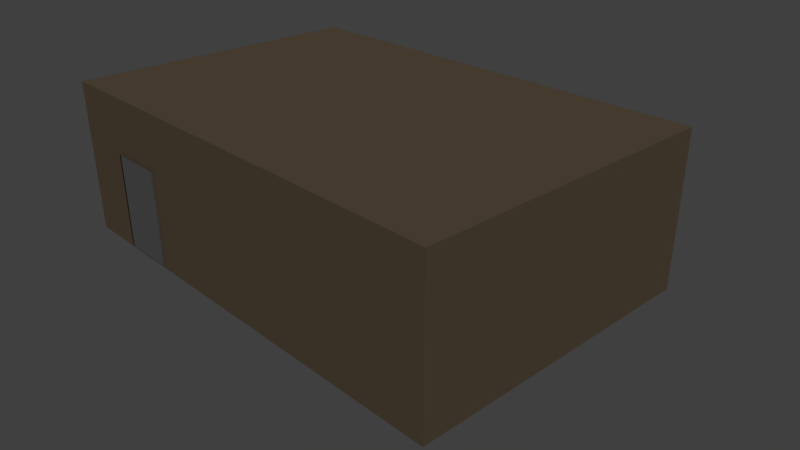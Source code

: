 # Source: Room.blend  (saved by Blender 2.78.0; exported with 4.5.12 LTS)
import bpy
from mathutils import Matrix  # noqa: F401  (used for matrix-valued properties, if any)

bpy.ops.wm.read_factory_settings(use_empty=True)
scene = bpy.context.scene
scene.name = 'Scene'

# ---- collections
col_collection_1 = bpy.data.collections.new('Collection 1'); scene.collection.children.link(col_collection_1)
col_collection_2 = bpy.data.collections.new('Collection 2'); scene.collection.children.link(col_collection_2)

# ---- materials (node trees are filled in below, after node groups)
mat_wallpaper = bpy.data.materials.new('WallPaper')
mat_wallpaper.alpha_threshold = 0.0
mat_wallpaper.use_transparent_shadow = False
mat_wallpaper.diffuse_color = (0.7991, 0.5776, 0.3813, 1.0)
mat_wallpaper.roughness = 0.5
mat_wallpaper.specular_intensity = 0.0
mat_ceiling = bpy.data.materials.new('Ceiling')
mat_ceiling.alpha_threshold = 0.0
mat_ceiling.use_transparent_shadow = False
mat_ceiling.diffuse_color = (0.8, 0.6824, 0.4374, 1.0)
mat_ceiling.roughness = 0.5
mat_ceiling.specular_intensity = 0.0
mat_rug = bpy.data.materials.new('Rug')
mat_rug.alpha_threshold = 0.0
mat_rug.use_transparent_shadow = False
mat_rug.diffuse_color = (0.3757, 0.0918, 0.08277, 1.0)
mat_rug.roughness = 0.5
mat_rug.specular_intensity = 0.0
mat_window = bpy.data.materials.new('Window')
mat_window.alpha_threshold = 0.0
mat_window.use_transparent_shadow = False
mat_window.roughness = 0.5
mat_door = bpy.data.materials.new('Door')
mat_door.alpha_threshold = 0.0
mat_door.use_transparent_shadow = False
mat_door.diffuse_color = (1.0, 1.0, 1.0, 1.0)
mat_door.roughness = 0.5
mat_door.specular_intensity = 0.0
mat_otherdoor = bpy.data.materials.new('OtherDoor')
mat_otherdoor.alpha_threshold = 0.0
mat_otherdoor.use_transparent_shadow = False
mat_otherdoor.roughness = 0.5
mat_closet = bpy.data.materials.new('Closet')
mat_closet.alpha_threshold = 0.0
mat_closet.use_transparent_shadow = False
mat_closet.diffuse_color = (0.7991, 0.5776, 0.3813, 1.0)
mat_closet.roughness = 0.5

# ---- material node trees

# ---- world
world_world = bpy.data.worlds.new('World'); scene.world = world_world
world_world.color = (0.05088, 0.05088, 0.05088)
world_world.use_sun_shadow = False
world_world.sun_shadow_jitter_overblur = 0.0
world_world.cycles.sampling_method = 'MANUAL'

# ---- cameras
cam_camera = bpy.data.cameras.new('Camera')
cam_camera.clip_end = 100.0
cam_camera.lens = 35.0
cam_camera.sensor_width = 32.0
cam_camera.sensor_height = 18.0
cam_camera.ortho_scale = 7.314
cam_camera.dof.focus_distance = 0.0
cam_camera.dof.aperture_fstop = 128.0

# ---- lights
light_point = bpy.data.lights.new('Point', 'POINT')
light_point.transmission_factor = 0.0
light_point.energy = 100.0
light_point.shadow_buffer_clip_start = 0.5
light_point.shadow_soft_size = 0.1
light_point.shadow_maximum_resolution = 0.006
light_point.use_absolute_resolution = True
light_lamp = bpy.data.lights.new('Lamp', 'SUN')
light_lamp.transmission_factor = 0.0
light_lamp.cutoff_distance = 30.0
light_lamp.angle = 0.1993
light_lamp.energy = 1.0
light_lamp.shadow_buffer_clip_start = 1.001
light_lamp.shadow_soft_size = 0.1
light_lamp.shadow_cascade_max_distance = 1000.0

# ---- meshes
me_plane = bpy.data.meshes.new('Plane')
me_plane.from_pydata([(-0.7486, -0.9964, 0.003452), (-0.7486, -0.9964, 0.6379), (-0.7486, -1.049, 0.003452), (-0.7486, -1.049, 0.6379), (-0.5013, -0.9964, 0.003452), (-0.5013, -0.9964, 0.6379), (-0.5013, -1.049, 0.003452), (-0.5013, -1.049, 0.6379), (-1.0, -1.0, 0.0), (1.0, -1.0, 0.0), (-1.0, 1.0, 0.0), (1.0, 1.0, 0.0), (-1.0, -1.0, 1.0), (1.0, -1.0, 1.0), (-1.0, 1.0, 1.0), (1.0, 1.0, 1.0), (-1.0, -0.5, 1.0), (0.0, 1.0, 1.0), (-1.0, 1.0, 0.375), (-1.0, 0.75, 0.25), (-0.5, 1.0, 1.0), (-1.0, 1.0, 0.625), (-1.0, -0.75, 0.0), (0.5, 1.0, 0.0), (0.5, 1.0, 1.0), (-1.0, 0.0, 0.125), (-1.0, -0.5, 0.75), (0.0, 1.0, 0.75), (0.5, 1.0, 0.5), (0.5, 1.0, 0.25), (0.5, 1.0, 0.75), (-0.75, 1.0, 0.0), (-0.75, 1.0, 1.0), (-1.0, 0.25, 0.75), (-1.0, 0.5, 0.75), (-1.0, -0.5, 0.0), (0.25, 1.0, 1.0), (-0.25, 1.0, 0.5), (-0.25, 1.0, 0.0), (-0.25, 1.0, 1.0), (-1.0, 1.0, 0.125), (-1.0, -0.5, 0.25), (-1.0, 0.0, 0.5), (0.75, 1.0, 1.0), (-1.0, -0.5, 0.875), (-1.0, 0.5, 0.0), (0.0, 1.0, 0.125), (-0.25, 1.0, 0.25), (-1.0, -0.75, 0.75), (0.5, 1.0, 0.375), (0.5, 1.0, 0.125), (-1.0, -0.5, 0.5), (0.5, 1.0, 0.625), (0.25, 1.0, 0.75), (-0.25, 1.0, 0.75), (-1.0, -0.75, 0.5), (-1.0, -0.75, 0.25), (-0.25, 1.0, 0.625), (0.25, 1.0, 0.125), (-0.25, 1.0, 0.125), (-0.25, 1.0, 0.375), (-1.0, -1.0, 0.125), (-1.0, -1.0, 0.625), (0.0, 1.35, 0.375), (0.0, 1.35, 0.5), (-0.25, 1.2, 0.5), (0.0, 1.35, 0.625), (0.0, 1.35, 0.75), (0.0, 1.35, 0.125), (0.0, 1.35, 0.25), (0.25, 1.35, 0.5), (0.5, 1.2, 0.5), (-0.25, 1.2, 0.25), (0.5, 1.2, 0.375), (0.5, 1.2, 0.125), (0.5, 1.2, 0.25), (0.25, 1.35, 0.25), (0.5, 1.2, 0.625), (0.5, 1.2, 0.75), (0.25, 1.35, 0.75), (-0.25, 1.2, 0.75), (-0.25, 1.2, 0.625), (0.25, 1.35, 0.625), (0.25, 1.35, 0.125), (-0.25, 1.2, 0.125), (-0.25, 1.2, 0.375), (0.25, 1.35, 0.375), (-1.0, -0.25, 0.25), (-1.0, -0.5, 0.375), (-1.0, 0.5, 1.0), (-1.0, 0.5, 0.875), (-1.0, 0.75, 0.5), (-1.0, 0.0, 0.875), (-1.0, -1.0, 0.25), (-1.0, -1.0, 0.875), (-0.5, -1.0, 0.0), (-0.5, -1.0, 1.0), (-1.0, -1.0, 0.75), (-1.0, -1.0, 0.375), (-1.0, -1.0, 0.5), (-1.0, 0.0, 0.625), (-1.0, -0.5, 0.125), (-1.0, 1.0, 0.25), (-1.0, 0.75, 1.0), (-1.0, 0.75, 0.0), (-1.0, -0.75, 1.0), (-1.0, 0.0, 0.25), (-1.0, 0.0, 0.375), (-1.0, 0.75, 0.75), (-1.0, -0.25, 0.5), (-1.0, 1.0, 0.75), (-1.0, 1.0, 0.875), (-0.75, -1.0, 0.0), (-0.75, -1.0, 1.0), (-1.0, 0.0, 0.75), (-1.0, -0.25, 0.0), (-1.0, 1.0, 0.5), (-0.5, -1.0, 0.625), (-1.0, 0.0, 1.0), (-0.75, -1.0, 0.625), (-1.0, 0.0, 0.0), (-1.0, -0.25, 0.75), (-1.0, -0.25, 1.0), (-1.0, -0.5, 0.625), (-1.0, 0.25, 1.0), (-1.0, 0.25, 0.0), (-1.0, -0.75, 0.625), (-1.0, -0.25, 0.625), (-1.0, -0.25, 0.875), (-1.0, 0.75, 0.625), (-1.0, 0.75, 0.875), (-1.0, 0.75, 0.125), (-1.0, 0.75, 0.375), (-1.0, -0.75, 0.125), (-1.0, -0.25, 0.125), (-1.0, -0.25, 0.375), (-1.0, -0.75, 0.375), (-1.0, 0.25, 0.875), (-1.0, -0.75, 0.875), (-1.167, 0.75, 0.0), (-1.167, 0.5, 0.0), (-1.167, 0.0, 0.625), (-1.167, 0.0, 0.75), (-1.167, 0.0, 0.375), (-1.167, 0.0, 0.5), (-1.167, 0.5, 0.5), (-1.167, 0.75, 0.5), (-1.167, 0.0, 0.25), (-1.167, 0.5, 0.75), (-1.167, 0.75, 0.75), (-1.167, 0.25, 0.25), (-1.167, 0.5, 0.25), (-1.167, 0.25, 0.75), (-1.167, 0.0, 0.125), (-1.167, 0.75, 0.25), (-1.167, 0.5, 0.125), (-1.167, 0.5, 0.375), (-1.167, 0.5, 0.625), (-1.167, 0.25, 0.5), (-1.167, 0.25, 0.0), (-1.167, 0.0, 0.0), (-1.167, 0.25, 0.625), (-1.167, 0.75, 0.625), (-1.167, 0.25, 0.125), (-1.167, 0.75, 0.125), (-1.167, 0.75, 0.375), (-1.167, 0.25, 0.375), (-1.033, -1.037, -0.01385), (1.027, -1.037, -0.01385), (-1.033, 1.023, -0.01385), (1.027, 1.023, -0.01385), (-1.033, -1.037, 1.016), (1.027, -1.037, 1.016), (-1.033, 1.023, 1.016), (1.027, 1.023, 1.016), (-1.033, -0.5217, 1.016), (-0.002846, 1.023, 1.016), (-1.033, 1.023, 0.3724), (-1.033, 0.7658, 0.2436), (-0.5178, 1.023, 1.016), (-1.033, 1.023, 0.6299), (-1.033, -0.7792, -0.01385), (0.5122, 1.023, -0.01385), (0.5122, 1.023, 1.016), (-1.033, -0.006742, 0.1149), (-1.033, -0.5217, 0.7586), (-0.002846, 1.023, 0.7586), (0.5122, 1.023, 0.5011), (0.5122, 1.023, 0.2436), (0.5122, 1.023, 0.7586), (-0.7753, 1.023, -0.01385), (-0.7753, 1.023, 1.016), (-1.033, 0.2508, 0.7586), (-1.033, 0.5083, 0.7586), (-1.033, -0.5217, -0.01385), (0.2547, 1.023, 1.016), (-0.2603, 1.023, 0.5011), (-0.2603, 1.023, -0.01385), (-0.2603, 1.023, 1.016), (-1.033, 1.023, 0.1149), (-1.033, -0.5217, 0.2436), (-1.033, -0.006742, 0.5011), (0.7697, 1.023, 1.016), (-1.033, -0.5217, 0.8874), (-1.033, 0.5083, -0.01385), (-0.002846, 1.023, 0.1149), (-0.2603, 1.023, 0.2436), (-1.033, -0.7792, 0.7586), (0.5122, 1.023, 0.3724), (0.5122, 1.023, 0.1149), (-1.033, -0.5217, 0.5011), (0.5122, 1.023, 0.6299), (0.2547, 1.023, 0.7586), (-0.2603, 1.023, 0.7586), (-1.033, -0.7792, 0.5011), (-1.033, -0.7792, 0.2436), (-0.2603, 1.023, 0.6299), (0.2547, 1.023, 0.1149), (-0.2603, 1.023, 0.1149), (-0.2603, 1.023, 0.3724), (-1.033, -1.037, 0.1149), (-1.033, -1.037, 0.6299), (-1.033, -0.2642, 0.2436), (-1.033, -0.5217, 0.3724), (-1.033, 0.5083, 1.016), (-1.033, 0.5083, 0.8874), (-1.033, 0.7658, 0.5011), (-1.033, -0.006742, 0.8874), (-1.033, -1.037, 0.2436), (-1.033, -1.037, 0.8874), (-0.5178, -1.037, -0.01385), (-0.5178, -1.037, 1.016), (-1.033, -1.037, 0.7586), (-1.033, -1.037, 0.3724), (-0.5178, -1.037, 0.5011), (-0.5178, -1.037, 0.2436), (-1.033, -1.037, 0.5011), (-1.033, -0.006742, 0.6299), (-1.033, -0.5217, 0.1149), (-1.033, 1.023, 0.2436), (-1.033, 0.7658, 1.016), (-1.033, 0.7658, -0.01385), (-1.033, -0.7792, 1.016), (-1.033, -0.006742, 0.2436), (-1.033, -0.006742, 0.3724), (-0.7753, -1.037, 0.5011), (-1.033, 0.7658, 0.7586), (-1.033, -0.2642, 0.5011), (-1.033, 1.023, 0.7586), (-1.033, 1.023, 0.8874), (-0.7753, -1.037, -0.01385), (-0.7753, -1.037, 1.016), (-1.033, -0.006742, 0.7586), (-1.033, -0.2642, -0.01385), (-0.5178, -1.037, 0.3724), (-0.5178, -1.037, 0.1149), (-0.7753, -1.037, 0.2436), (-1.033, 1.023, 0.5011), (-0.5178, -1.037, 0.6299), (-1.033, -0.006742, 1.016), (-0.7753, -1.037, 0.6299), (-1.033, -0.006742, -0.01385), (-0.7753, -1.037, 0.1149), (-0.7753, -1.037, 0.3724), (-0.7753, -0.9852, -0.01385), (-0.5178, -0.9852, -0.01385), (-1.033, -0.2642, 0.7586), (-1.033, -0.2642, 1.016), (-1.033, -0.5217, 0.6299), (-1.033, 0.2508, 1.016), (-1.033, 0.2508, -0.01385), (-1.033, -0.7792, 0.6299), (-1.033, -0.2642, 0.6299), (-1.033, -0.2642, 0.8874), (-1.033, 0.7658, 0.6299), (-1.033, 0.7658, 0.8874), (-1.033, 0.7658, 0.1149), (-1.033, 0.7658, 0.3724), (-1.033, -0.7792, 0.1149), (-1.033, -0.2642, 0.1149), (-1.033, -0.2642, 0.3724), (-1.033, -0.7792, 0.3724), (-1.033, 0.2508, 0.8874), (-1.033, -0.7792, 0.8874), (-1.205, 0.7658, -0.01385), (-1.205, 0.5083, -0.01385), (-1.205, -0.006742, 0.6299), (-1.205, -0.006742, 0.7586), (-1.205, -0.006742, 0.3724), (-1.205, -0.006742, 0.5011), (-1.205, 0.5083, 0.5011), (-1.205, 0.7658, 0.5011), (-1.205, -0.006742, 0.2436), (-1.205, 0.5083, 0.7586), (-1.205, 0.7658, 0.7586), (-1.205, 0.2508, 0.2436), (-1.205, 0.5083, 0.2436), (-1.205, 0.2508, 0.7586), (-1.205, -0.006742, 0.1149), (-1.205, 0.7658, 0.2436), (-1.205, 0.5083, 0.1149), (-1.205, 0.5083, 0.3724), (-1.205, 0.5083, 0.6299), (-1.205, 0.2508, 0.5011), (-1.205, 0.2508, -0.01385), (-1.205, -0.006742, -0.01385), (-1.205, 0.2508, 0.6299), (-1.205, 0.7658, 0.6299), (-1.205, 0.2508, 0.1149), (-1.205, 0.7658, 0.1149), (-1.205, 0.7658, 0.3724), (-1.205, 0.2508, 0.3724), (-1.009, 0.9797, 0.0), (-1.009, 0.7297, 0.0), (-1.009, 0.2297, 0.625), (-1.009, 0.2297, 0.75), (-1.009, 0.2297, 0.375), (-1.009, 0.2297, 0.5), (-1.009, 0.7297, 0.5), (-1.009, 0.9797, 0.5), (-1.009, 0.2297, 0.25), (-1.009, 0.7297, 0.75), (-1.009, 0.9797, 0.75), (-1.009, 0.4797, 0.25), (-1.009, 0.7297, 0.25), (-1.009, 0.4797, 0.75), (-1.009, 0.2297, 0.125), (-1.009, 0.9797, 0.25), (-1.009, 0.7297, 0.125), (-1.009, 0.7297, 0.375), (-1.009, 0.7297, 0.625), (-1.009, 0.4797, 0.5), (-1.009, 0.4797, 0.0), (-1.009, 0.2297, 0.0), (-1.009, 0.4797, 0.625), (-1.009, 0.9797, 0.625), (-1.009, 0.4797, 0.125), (-1.009, 0.9797, 0.125), (-1.009, 0.9797, 0.375), (-1.009, 0.4797, 0.375), (-1.004, 0.9797, 0.0), (-1.004, 0.7297, 0.0), (-1.004, 0.2297, 0.625), (-1.004, 0.2297, 0.75), (-1.004, 0.2297, 0.375), (-1.004, 0.2297, 0.5), (-1.004, 0.7297, 0.5), (-1.004, 0.9797, 0.5), (-1.004, 0.2297, 0.25), (-1.004, 0.7297, 0.75), (-1.004, 0.9797, 0.75), (-1.004, 0.4797, 0.25), (-1.004, 0.7297, 0.25), (-1.004, 0.4797, 0.75), (-1.004, 0.2297, 0.125), (-1.004, 0.9797, 0.25), (-1.004, 0.7297, 0.125), (-1.004, 0.7297, 0.375), (-1.004, 0.7297, 0.625), (-1.004, 0.4797, 0.5), (-1.004, 0.4797, 0.0), (-1.004, 0.2297, 0.0), (-1.004, 0.4797, 0.625), (-1.004, 0.9797, 0.625), (-1.004, 0.4797, 0.125), (-1.004, 0.9797, 0.125), (-1.004, 0.9797, 0.375), (-1.004, 0.4797, 0.375)], [], [(4, 5, 1, 0), (2, 6, 4, 0), (7, 3, 1, 5), (3, 7, 6, 2), (1, 3, 2, 0), (7, 5, 4, 6), (8, 112, 95, 9, 11, 23, 38, 31, 10, 104, 45, 125, 120, 115, 35, 22), (12, 105, 16, 122, 118, 124, 89, 103, 14, 32, 20, 39, 17, 36, 24, 43, 15, 13, 96, 113), (9, 13, 15, 11), (138, 105, 12, 94), (52, 77, 71, 28), (28, 71, 73, 49), (13, 9, 95, 117, 96), (60, 85, 65, 37), (17, 39, 54, 27, 53, 30, 24, 36), (53, 79, 78, 30), (37, 65, 81, 57), (46, 68, 84, 59), (58, 83, 68, 46), (30, 78, 77, 52), (57, 81, 80, 54), (50, 74, 83, 58), (49, 29, 50, 23, 11, 15, 43, 24, 30, 52, 28), (59, 84, 72, 47), (49, 73, 75, 29), (27, 67, 79, 53), (54, 80, 67, 27), (29, 75, 74, 50), (23, 50, 58, 46, 59, 38), (86, 70, 64, 63), (83, 76, 69, 68), (82, 79, 67, 66), (66, 67, 80, 81), (64, 66, 81, 65), (77, 78, 79, 82), (71, 77, 82, 70), (70, 82, 66, 64), (74, 75, 76, 83), (68, 69, 72, 84), (63, 64, 65, 85), (69, 63, 85, 72), (73, 71, 70, 86), (75, 73, 86, 76), (76, 86, 63, 69), (47, 72, 85, 60), (113, 96, 117, 119), (14, 111, 110, 21, 116, 18, 102, 40, 10, 31, 32), (119, 112, 8, 61, 93, 98, 99, 62, 97, 94, 12, 113), (37, 57, 54, 39, 20, 32, 31, 38, 59, 47, 60), (137, 124, 118, 92), (131, 164, 139, 104), (136, 55, 99, 98), (135, 109, 51, 88), (134, 87, 41, 101), (133, 56, 93, 61), (45, 140, 159, 125), (107, 143, 144, 42), (19, 154, 164, 131), (130, 103, 89, 90), (42, 144, 141, 100), (120, 160, 153, 25), (128, 122, 16, 44), (127, 121, 26, 123), (126, 48, 97, 62), (123, 26, 48, 126), (51, 123, 126, 55), (55, 126, 62, 99), (100, 114, 121, 127), (42, 100, 127, 109), (109, 127, 123, 51), (92, 118, 122, 128), (114, 92, 128, 121), (121, 128, 44, 26), (25, 153, 147, 106), (106, 147, 143, 107), (114, 142, 152, 33), (21, 110, 108, 129), (116, 21, 129, 91), (33, 152, 148, 34), (111, 14, 103, 130), (110, 111, 130, 108), (108, 130, 90, 34), (132, 165, 154, 19), (100, 141, 142, 114), (125, 159, 160, 120), (40, 102, 19, 131), (10, 40, 131, 104), (91, 146, 165, 132), (18, 116, 91, 132), (102, 18, 132, 19), (104, 139, 140, 45), (101, 41, 56, 133), (35, 101, 133, 22), (22, 133, 61, 8), (25, 106, 87, 134), (120, 25, 134, 115), (115, 134, 101, 35), (107, 42, 109, 135), (106, 107, 135, 87), (87, 135, 88, 41), (88, 51, 55, 136), (41, 88, 136, 56), (56, 136, 98, 93), (129, 162, 146, 91), (34, 148, 149, 108), (108, 149, 162, 129), (90, 89, 124, 137), (34, 90, 137, 33), (33, 137, 92, 114), (44, 16, 105, 138), (26, 44, 138, 48), (48, 138, 94, 97), (166, 158, 144, 143), (165, 146, 145, 156), (164, 154, 151, 155), (163, 150, 147, 153), (162, 149, 148, 157), (161, 152, 142, 141), (157, 148, 152, 161), (145, 157, 161, 158), (158, 161, 141, 144), (146, 162, 157, 145), (155, 151, 150, 163), (140, 155, 163, 159), (159, 163, 153, 160), (139, 164, 155, 140), (154, 165, 156, 151), (156, 145, 158, 166), (151, 156, 166, 150), (150, 166, 143, 147), (167, 181, 194, 253, 261, 270, 204, 241, 169, 190, 197, 182, 170, 168, 230, 250), (171, 251, 231, 172, 174, 202, 183, 195, 176, 198, 179, 191, 173, 240, 224, 269, 259, 267, 175, 242), (168, 170, 174, 172), (283, 229, 171, 242), (172, 231, 258, 234, 254, 235, 255, 230, 168), (176, 195, 183, 189, 212, 186, 213, 198), (208, 187, 211, 189, 183, 202, 174, 170, 182, 209, 188), (182, 197, 218, 205, 217, 209), (250, 230, 265, 264), (231, 251, 260, 258), (173, 191, 190, 169, 199, 239, 177, 257, 180, 248, 249), (260, 251, 171, 229, 232, 221, 236, 233, 228, 220, 167, 250, 262, 256, 263, 245), (196, 219, 206, 218, 197, 190, 191, 179, 198, 213, 216), (282, 227, 259, 269), (276, 241, 284, 309), (281, 233, 236, 214), (280, 223, 210, 247), (279, 238, 200, 222), (278, 220, 228, 215), (204, 270, 304, 285), (244, 201, 289, 288), (178, 276, 309, 299), (275, 225, 224, 240), (201, 237, 286, 289), (261, 184, 298, 305), (273, 203, 175, 267), (272, 268, 185, 266), (271, 221, 232, 207), (268, 271, 207, 185), (210, 214, 271, 268), (214, 236, 221, 271), (237, 272, 266, 252), (201, 247, 272, 237), (247, 210, 268, 272), (227, 273, 267, 259), (252, 266, 273, 227), (266, 185, 203, 273), (184, 243, 292, 298), (243, 244, 288, 292), (252, 192, 297, 287), (180, 274, 246, 248), (257, 226, 274, 180), (192, 193, 293, 297), (249, 275, 240, 173), (248, 246, 275, 249), (246, 193, 225, 275), (277, 178, 299, 310), (237, 252, 287, 286), (270, 261, 305, 304), (199, 276, 178, 239), (169, 241, 276, 199), (226, 277, 310, 291), (177, 277, 226, 257), (239, 178, 277, 177), (241, 204, 285, 284), (238, 278, 215, 200), (194, 181, 278, 238), (181, 167, 220, 278), (184, 279, 222, 243), (261, 253, 279, 184), (253, 194, 238, 279), (244, 280, 247, 201), (243, 222, 280, 244), (222, 200, 223, 280), (223, 281, 214, 210), (200, 215, 281, 223), (215, 228, 233, 281), (274, 226, 291, 307), (193, 246, 294, 293), (246, 274, 307, 294), (225, 282, 269, 224), (193, 192, 282, 225), (192, 252, 227, 282), (203, 283, 242, 175), (185, 207, 283, 203), (207, 232, 229, 283), (311, 288, 289, 303), (310, 301, 290, 291), (309, 300, 296, 299), (308, 298, 292, 295), (307, 302, 293, 294), (306, 286, 287, 297), (302, 306, 297, 293), (290, 303, 306, 302), (303, 289, 286, 306), (291, 290, 302, 307), (300, 308, 295, 296), (285, 304, 308, 300), (304, 305, 298, 308), (284, 285, 300, 309), (299, 296, 301, 310), (301, 311, 303, 290), (296, 295, 311, 301), (295, 292, 288, 311), (339, 316, 317, 331), (338, 329, 318, 319), (337, 328, 324, 327), (336, 326, 320, 323), (335, 330, 321, 322), (334, 314, 315, 325), (330, 334, 325, 321), (318, 331, 334, 330), (331, 317, 314, 334), (319, 318, 330, 335), (328, 336, 323, 324), (313, 332, 336, 328), (332, 333, 326, 336), (312, 313, 328, 337), (327, 324, 329, 338), (329, 339, 331, 318), (324, 323, 339, 329), (323, 320, 316, 339), (367, 359, 345, 344), (366, 347, 346, 357), (365, 355, 352, 356), (364, 351, 348, 354), (363, 350, 349, 358), (362, 353, 343, 342), (358, 349, 353, 362), (346, 358, 362, 359), (359, 362, 342, 345), (347, 363, 358, 346), (356, 352, 351, 364), (341, 356, 364, 360), (360, 364, 354, 361), (340, 365, 356, 341), (355, 366, 357, 352), (357, 346, 359, 367), (352, 357, 367, 351), (351, 367, 344, 348), (316, 320, 348, 344), (337, 327, 355, 365), (335, 322, 350, 363), (322, 321, 349, 350), (312, 337, 365, 340), (319, 335, 363, 347), (313, 312, 340, 341), (333, 332, 360, 361), (321, 325, 353, 349), (332, 313, 341, 360), (338, 319, 347, 366), (315, 314, 342, 343), (320, 326, 354, 348), (327, 338, 366, 355), (317, 316, 344, 345), (325, 315, 343, 353), (326, 333, 361, 354), (314, 317, 345, 342)])
me_plane.polygons.foreach_set('material_index', [4, 5, 5, 5, 5, 5, 2, 1, 0, 0, 0, 0, 0, 0, 0, 0, 0, 0, 0, 0, 0, 0, 0, 0, 0, 0, 0, 0, 0, 3, 3, 3, 3, 3, 3, 3, 3, 3, 3, 3, 3, 3, 3, 3, 0, 0, 0, 0, 0, 0, 0, 0, 0, 0, 0, 0, 0, 0, 0, 0, 0, 0, 0, 0, 0, 0, 0, 0, 0, 0, 0, 0, 0, 0, 0, 0, 0, 0, 0, 0, 0, 0, 0, 0, 0, 0, 0, 0, 0, 0, 0, 0, 0, 0, 0, 0, 0, 0, 0, 0, 0, 0, 0, 0, 0, 0, 0, 0, 0, 0, 0, 0, 0, 0, 0, 0, 0, 0, 0, 0, 0, 0, 0, 0, 0, 0, 0, 0, 0, 0, 0, 0, 0, 0, 0, 0, 0, 0, 0, 0, 0, 0, 0, 0, 0, 0, 0, 0, 0, 0, 0, 0, 0, 0, 0, 0, 0, 0, 0, 0, 0, 0, 0, 0, 0, 0, 0, 0, 0, 0, 0, 0, 0, 0, 0, 0, 0, 0, 0, 0, 0, 0, 0, 0, 0, 0, 0, 0, 0, 0, 0, 0, 0, 0, 0, 0, 0, 0, 0, 0, 0, 0, 0, 0, 0, 0, 0, 0, 0, 0, 0, 0, 0, 0, 0, 0, 0, 0, 0, 0, 0, 0, 0, 0, 0, 0, 0, 0, 0, 0, 0, 0, 0, 0, 0, 0, 0, 0, 0, 0, 0, 0, 0, 0, 0, 0, 0, 0, 0, 0, 0, 0, 0, 0, 0, 0, 0, 0, 0, 0, 0, 0, 0, 0, 0, 0, 0, 0, 0, 0, 0, 0, 0, 0, 0, 0, 0, 0])
_uv = me_plane.uv_layers.new(name='UVMap')
_uv.uv.foreach_set('vector', [0.2594, 0.08636, 0.2594, 0.8129, 0.7406, 0.8129, 0.7406, 0.08636, 0.06257, 0.9777, 1.063, 0.9777, 1.063, -0.02228, 0.06257, -0.02228, 0.06257, 0.9777, -0.9374, 0.9777, -0.9374, -0.02228, 0.06257, -0.02228, 0.06257, 1.321, 1.063, 1.321, 1.063, 0.3207, 0.06257, 0.3207, 0.9777, 1.321, 1.978, 1.321, 1.978, 0.3207, 0.9777, 0.3207, 0.9777, 1.321, -0.02228, 1.321, -0.02228, 0.3207, 0.9777, 0.3207, 9.998e-05, 0.000104, 0.1251, 0.0001039, 0.25, 0.0001038, 0.9999, 9.998e-05, 0.9999, 0.9999, 0.7499, 0.9999, 0.375, 0.9999, 0.1251, 0.9999, 0.0001022, 0.9999, 0.0001015, 0.8749, 0.0001009, 0.7499, 0.0001006, 0.625, 0.0001003, 0.5, 0.0001002, 0.375, 0.0001001, 0.2501, 9.998e-05, 0.1251, 0.9999, 0.9999, 0.8749, 0.9999, 0.7499, 0.9999, 0.625, 0.9999, 0.5, 0.9999, 0.375, 0.9999, 0.25, 0.9999, 0.1251, 0.9999, 9.998e-05, 0.9999, 0.0001005, 0.8749, 0.0001009, 0.7499, 0.0001009, 0.625, 0.0001009, 0.5, 0.0001008, 0.375, 0.0001009, 0.2501, 0.0001009, 0.1251, 0.0001009, 0.0001, 0.9999, 9.998e-05, 0.9999, 0.7499, 0.9999, 0.8749, -0.289, 0.6194, -0.289, 0.06114, 0.7109, 0.06114, 0.7109, 0.6194, 0.3342, 0.4265, 0.3342, 0.489, 0.2092, 0.489, 0.2092, 0.4265, 0.0, 0.0, 0.0, 0.0, 0.0, 0.0, 0.0, 0.0, 0.0, 0.0, 0.0, 0.0, 0.0, 0.0, 0.0, 0.0, 1.228, 0.3239, 1.228, 1.118, -0.0858, 1.118, -0.0858, 0.6989, -0.0858, 0.3239, 0.0, 0.0, 0.0, 0.0, 0.0, 0.0, 0.0, 0.0, 0.7116, 0.4978, 0.5863, 0.4976, 0.5865, 0.3725, 0.7118, 0.3728, 0.8367, 0.3728, 0.962, 0.3729, 0.9619, 0.4979, 0.8367, 0.4979, 0.0, 0.0, 0.0, 0.0, 0.0, 0.0, 0.0, 0.0, 0.0, 0.0, 0.0, 0.0, 0.0, 0.0, 0.0, 0.0, 0.0, 0.0, 0.0, 0.0, 0.0, 0.0, 0.0, 0.0, 0.0, 0.0, 0.0, 0.0, 0.0, 0.0, 0.0, 0.0, 0.0, 0.0, 0.0, 0.0, 0.0, 0.0, 0.0, 0.0, 0.0, 0.0, 0.0, 0.0, 0.0, 0.0, 0.0, 0.0, 0.0, 0.0, 0.0, 0.0, 0.0, 0.0, 0.0, 0.0, 0.9619, 0.1859, 0.9619, 0.1235, 0.962, 0.06108, 0.962, -0.001298, 1.212, -0.001122, 1.211, 0.4979, 1.087, 0.4978, 0.9619, 0.4979, 0.962, 0.3729, 0.9608, 0.3108, 0.9619, 0.2483, 0.0, 0.0, 0.0, 0.0, 0.0, 0.0, 0.0, 0.0, 0.0, 0.0, 0.0, 0.0, 0.0, 0.0, 0.0, 0.0, 0.0, 0.0, 0.0, 0.0, 0.0, 0.0, 0.0, 0.0, 0.0, 0.0, 0.0, 0.0, 0.0, 0.0, 0.0, 0.0, 0.0, 0.0, 0.0, 0.0, 0.0, 0.0, 0.0, 0.0, 0.962, -0.001298, 0.962, 0.06108, 0.8371, 0.06094, 0.7123, 0.06077, 0.5873, 0.06054, 0.5875, -0.001885, 0.0, 0.0, 0.0, 0.0, 0.0, 0.0, 0.0, 0.0, 0.0, 0.0, 0.0, 0.0, 0.0, 0.0, 0.0, 0.0, 0.0, 0.0, 0.0, 0.0, 0.0, 0.0, 0.0, 0.0, 0.0, 0.0, 0.0, 0.0, 0.0, 0.0, 0.0, 0.0, 0.0, 0.0, 0.0, 0.0, 0.0, 0.0, 0.0, 0.0, 0.0, 0.0, 0.0, 0.0, 0.0, 0.0, 0.0, 0.0, 0.0, 0.0, 0.0, 0.0, 0.0, 0.0, 0.0, 0.0, 0.0, 0.0, 0.0, 0.0, 0.0, 0.0, 0.0, 0.0, 0.0, 0.0, 0.0, 0.0, 0.0, 0.0, 0.0, 0.0, 0.0, 0.0, 0.0, 0.0, 0.0, 0.0, 0.0, 0.0, 0.0, 0.0, 0.0, 0.0, 0.0, 0.0, 0.0, 0.0, 0.0, 0.0, 0.0, 0.0, 0.0, 0.0, 0.0, 0.0, 0.0, 0.0, 0.0, 0.0, 0.0, 0.0, 0.0, 0.0, 0.0, 0.0, 0.0, 0.0, 0.0, 0.0, 0.0, 0.0, 0.0, 0.0, 0.0, 0.0, 0.0, 0.0, 0.0, 0.0, 0.0, 0.0, 0.0, 0.0, 0.0, 0.0, 0.0, 0.0, 0.597, 0.9999, 7.725e-05, 0.9999, 7.725e-05, 7.725e-05, 0.597, 7.725e-05, 0.2119, 0.4967, 0.212, 0.4343, 0.2121, 0.3719, 0.2123, 0.3094, 0.2124, 0.247, 0.2125, 0.1846, 0.2127, 0.1222, 0.2117, 0.05975, 0.2129, -0.002677, 0.3378, -0.002413, 0.3367, 0.497, 4.783e-05, 0.625, 4.772e-05, 4.772e-05, 0.2239, 4.772e-05, 0.2239, 0.125, 0.2239, 0.25, 0.2239, 0.375, 0.2278, 0.625, 0.2239, 0.625, 0.2239, 0.75, 0.2239, 0.875, 0.2239, 1.0, 4.772e-05, 1.0, 0.5869, 0.2479, 0.5878, 0.3104, 0.5865, 0.3725, 0.5863, 0.4976, 0.4613, 0.4972, 0.3367, 0.497, 0.3378, -0.002413, 0.5875, -0.001885, 0.5873, 0.06054, 0.5872, 0.123, 0.5871, 0.1854, 0.8341, 0.4265, 0.8341, 0.489, 0.7092, 0.489, 0.7092, 0.4265, 0.0, 0.0, 0.0, 0.0, 0.0, 0.0, 0.0, 0.0, 0.3342, 0.1766, 0.3342, 0.239, 0.2092, 0.239, 0.2092, 0.1766, 0.5842, 0.1766, 0.5842, 0.239, 0.4592, 0.239, 0.4592, 0.1766, 0.5842, 0.05157, 0.5842, 0.1141, 0.4592, 0.1141, 0.4592, 0.05157, 0.3342, 0.05157, 0.3342, 0.1141, 0.2092, 0.1141, 0.2092, 0.05157, 0.0, 0.0, 0.0, 0.0, 0.0, 0.0, 0.0, 0.0, 0.0, 0.0, 0.0, 0.0, 0.0, 0.0, 0.0, 0.0, 0.0, 0.0, 0.0, 0.0, 0.0, 0.0, 0.0, 0.0, 1.084, 0.4265, 1.084, 0.489, 0.9591, 0.489, 0.9591, 0.4265, 0.0, 0.0, 0.0, 0.0, 0.0, 0.0, 0.0, 0.0, 0.0, 0.0, 0.0, 0.0, 0.0, 0.0, 0.0, 0.0, 0.5842, 0.4265, 0.5842, 0.489, 0.4592, 0.489, 0.4592, 0.4265, 0.5842, 0.3015, 0.5842, 0.364, 0.4592, 0.364, 0.4592, 0.3015, 0.3342, 0.3015, 0.3342, 0.364, 0.2092, 0.364, 0.2092, 0.3015, 0.4592, 0.3015, 0.4592, 0.364, 0.3342, 0.364, 0.3342, 0.3015, 0.4592, 0.239, 0.4592, 0.3015, 0.3342, 0.3015, 0.3342, 0.239, 0.3342, 0.239, 0.3342, 0.3015, 0.2092, 0.3015, 0.2092, 0.239, 0.7092, 0.3015, 0.7092, 0.364, 0.5842, 0.364, 0.5842, 0.3015, 0.7092, 0.239, 0.7092, 0.3015, 0.5842, 0.3015, 0.5842, 0.239, 0.5842, 0.239, 0.5842, 0.3015, 0.4592, 0.3015, 0.4592, 0.239, 0.7092, 0.4265, 0.7092, 0.489, 0.5842, 0.489, 0.5842, 0.4265, 0.7092, 0.364, 0.7092, 0.4265, 0.5842, 0.4265, 0.5842, 0.364, 0.5842, 0.364, 0.5842, 0.4265, 0.4592, 0.4265, 0.4592, 0.364, 0.0, 0.0, 0.0, 0.0, 0.0, 0.0, 0.0, 0.0, 0.0, 0.0, 0.0, 0.0, 0.0, 0.0, 0.0, 0.0, 0.0, 0.0, 0.0, 0.0, 0.0, 0.0, 0.0, 0.0, 1.209, 0.3015, 1.209, 0.364, 1.084, 0.364, 1.084, 0.3015, 1.209, 0.239, 1.209, 0.3015, 1.084, 0.3015, 1.084, 0.239, 0.0, 0.0, 0.0, 0.0, 0.0, 0.0, 0.0, 0.0, 1.209, 0.4265, 1.209, 0.489, 1.084, 0.489, 1.084, 0.4265, 1.209, 0.364, 1.209, 0.4265, 1.084, 0.4265, 1.084, 0.364, 1.084, 0.364, 1.084, 0.4265, 0.9591, 0.4265, 0.9591, 0.364, 0.0, 0.0, 0.0, 0.0, 0.0, 0.0, 0.0, 0.0, 0.0, 0.0, 0.0, 0.0, 0.0, 0.0, 0.0, 0.0, 0.0, 0.0, 0.0, 0.0, 0.0, 0.0, 0.0, 0.0, 1.209, 0.05157, 1.209, 0.1141, 1.084, 0.1141, 1.084, 0.05157, 1.209, -0.01092, 1.209, 0.05157, 1.084, 0.05157, 1.084, -0.01092, 0.0, 0.0, 0.0, 0.0, 0.0, 0.0, 0.0, 0.0, 1.209, 0.1766, 1.209, 0.239, 1.084, 0.239, 1.084, 0.1766, 1.209, 0.1141, 1.209, 0.1766, 1.084, 0.1766, 1.084, 0.1141, 0.0, 0.0, 0.0, 0.0, 0.0, 0.0, 0.0, 0.0, 0.4592, 0.05157, 0.4592, 0.1141, 0.3342, 0.1141, 0.3342, 0.05157, 0.4592, -0.01092, 0.4592, 0.05157, 0.3342, 0.05157, 0.3342, -0.01092, 0.3342, -0.01092, 0.3342, 0.05157, 0.2092, 0.05157, 0.2092, -0.01092, 0.7092, 0.05157, 0.7092, 0.1141, 0.5842, 0.1141, 0.5842, 0.05157, 0.7092, -0.01092, 0.7092, 0.05157, 0.5842, 0.05157, 0.5842, -0.01092, 0.5842, -0.01092, 0.5842, 0.05157, 0.4592, 0.05157, 0.4592, -0.01092, 0.7092, 0.1766, 0.7092, 0.239, 0.5842, 0.239, 0.5842, 0.1766, 0.7092, 0.1141, 0.7092, 0.1766, 0.5842, 0.1766, 0.5842, 0.1141, 0.5842, 0.1141, 0.5842, 0.1766, 0.4592, 0.1766, 0.4592, 0.1141, 0.4592, 0.1766, 0.4592, 0.239, 0.3342, 0.239, 0.3342, 0.1766, 0.4592, 0.1141, 0.4592, 0.1766, 0.3342, 0.1766, 0.3342, 0.1141, 0.3342, 0.1141, 0.3342, 0.1766, 0.2092, 0.1766, 0.2092, 0.1141, 0.0, 0.0, 0.0, 0.0, 0.0, 0.0, 0.0, 0.0, 0.0, 0.0, 0.0, 0.0, 0.0, 0.0, 0.0, 0.0, 0.0, 0.0, 0.0, 0.0, 0.0, 0.0, 0.0, 0.0, 0.9591, 0.4265, 0.9591, 0.489, 0.8341, 0.489, 0.8341, 0.4265, 0.9591, 0.364, 0.9591, 0.4265, 0.8341, 0.4265, 0.8341, 0.364, 0.8341, 0.364, 0.8341, 0.4265, 0.7092, 0.4265, 0.7092, 0.364, 0.4592, 0.4265, 0.4592, 0.489, 0.3342, 0.489, 0.3342, 0.4265, 0.4592, 0.364, 0.4592, 0.4265, 0.3342, 0.4265, 0.3342, 0.364, 0.3342, 0.364, 0.3342, 0.4265, 0.2092, 0.4265, 0.2092, 0.364, 0.0, 0.0, 0.0, 0.0, 0.0, 0.0, 0.0, 0.0, 0.0, 0.0, 0.0, 0.0, 0.0, 0.0, 0.0, 0.0, 0.0, 0.0, 0.0, 0.0, 0.0, 0.0, 0.0, 0.0, 0.0, 0.0, 0.0, 0.0, 0.0, 0.0, 0.0, 0.0, 0.0, 0.0, 0.0, 0.0, 0.0, 0.0, 0.0, 0.0, 0.0, 0.0, 0.0, 0.0, 0.0, 0.0, 0.0, 0.0, 0.0, 0.0, 0.0, 0.0, 0.0, 0.0, 0.0, 0.0, 0.0, 0.0, 0.0, 0.0, 0.0, 0.0, 0.0, 0.0, 0.0, 0.0, 0.0, 0.0, 0.0, 0.0, 0.0, 0.0, 0.0, 0.0, 0.0, 0.0, 0.0, 0.0, 0.0, 0.0, 0.0, 0.0, 0.0, 0.0, 0.0, 0.0, 0.0, 0.0, 0.0, 0.0, 0.0, 0.0, 0.0, 0.0, 0.0, 0.0, 0.0, 0.0, 0.0, 0.0, 0.0, 0.0, 0.0, 0.0, 0.0, 0.0, 0.0, 0.0, 0.0, 0.0, 0.0, 0.0, 0.0, 0.0, 0.0, 0.0, 0.0, 0.0, 0.0, 0.0, 0.0, 0.0, 0.0, 0.0, 0.0, 0.0, 0.0, 0.0, 0.0, 0.0, 0.0, 0.0, 0.0, 0.0, 0.0, 0.0, 0.0, 0.0, 0.0, 0.0, 0.0, 0.0, 0.0, 0.0, 0.0, 0.0, 0.0, 0.0, 0.0, 0.0, 0.0, 0.0, 0.0, 0.0, 0.0, 0.0, 0.0, 0.0, 0.0, 0.0, 0.0, 0.0, 0.0, 0.0, 0.0, 0.0, 0.0, 0.0, 0.0, 0.0, 0.0, 0.0, 0.0, 0.0, 0.0, 0.0, 0.0, 0.0, 0.0, 0.0, 0.0, 0.0, 0.0, 0.0, 0.0, 0.0, 0.0, 0.0, 0.0, 0.0, 0.0, 0.0, 0.0, 0.0, 0.0, 0.0, 0.0, 0.0, 0.0, 0.0, 0.0, 0.0, 0.0, 0.0, 0.0, 0.0, 0.0, 0.0, 0.0, 0.0, 0.0, 0.0, 0.0, 0.0, 0.0, 0.0, 0.0, 0.0, 0.0, 0.0, 0.0, 0.0, 0.0, 0.0, 0.0, 0.0, 0.0, 0.0, 0.0, 0.0, 0.0, 0.0, 0.0, 0.0, 0.0, 0.0, 0.0, 0.0, 0.0, 0.0, 0.0, 0.0, 0.0, 0.0, 0.0, 0.0, 0.0, 0.0, 0.0, 0.0, 0.0, 0.0, 0.0, 0.0, 0.0, 0.0, 0.0, 0.0, 0.0, 0.0, 0.0, 0.0, 0.0, 0.0, 0.0, 0.0, 0.0, 0.0, 0.0, 0.0, 0.0, 0.0, 0.0, 0.0, 0.0, 0.0, 0.0, 0.0, 0.0, 0.0, 0.0, 0.0, 0.0, 0.0, 0.0, 0.0, 0.0, 0.0, 0.0, 0.0, 0.0, 0.0, 0.0, 0.0, 0.0, 0.0, 0.0, 0.0, 0.0, 0.0, 0.0, 0.0, 0.0, 0.0, 0.0, 0.0, 0.0, 0.0, 0.0, 0.0, 0.0, 0.0, 0.0, 0.0, 0.0, 0.0, 0.0, 0.0, 0.0, 0.0, 0.0, 0.0, 0.0, 0.0, 0.0, 0.0, 0.0, 0.0, 0.0, 0.0, 0.0, 0.0, 0.0, 0.0, 0.0, 0.0, 0.0, 0.0, 0.0, 0.0, 0.0, 0.0, 0.0, 0.0, 0.0, 0.0, 0.0, 0.0, 0.0, 0.0, 0.0, 0.0, 0.0, 0.0, 0.0, 0.0, 0.0, 0.0, 0.0, 0.0, 0.0, 0.0, 0.0, 0.0, 0.0, 0.0, 0.0, 0.0, 0.0, 0.0, 0.0, 0.0, 0.0, 0.0, 0.0, 0.0, 0.0, 0.0, 0.0, 0.0, 0.0, 0.0, 0.0, 0.0, 0.0, 0.0, 0.0, 0.0, 0.0, 0.0, 0.0, 0.0, 0.0, 0.0, 0.0, 0.0, 0.0, 0.0, 0.0, 0.0, 0.0, 0.0, 0.0, 0.0, 0.0, 0.0, 0.0, 0.0, 0.0, 0.0, 0.0, 0.0, 0.0, 0.0, 0.0, 0.0, 0.0, 0.0, 0.0, 0.0, 0.0, 0.0, 0.0, 0.0, 0.0, 0.0, 0.0, 0.0, 0.0, 0.0, 0.0, 0.0, 0.0, 0.0, 0.0, 0.0, 0.0, 0.0, 0.0, 0.0, 0.0, 0.0, 0.0, 0.0, 0.0, 0.0, 0.0, 0.0, 0.0, 0.0, 0.0, 0.0, 0.0, 0.0, 0.0, 0.0, 0.0, 0.0, 0.0, 0.0, 0.0, 0.0, 0.0, 0.0, 0.0, 0.0, 0.0, 0.0, 0.0, 0.0, 0.0, 0.0, 0.0, 0.0, 0.0, 0.0, 0.0, 0.0, 0.0, 0.0, 0.0, 0.0, 0.0, 0.0, 0.0, 0.0, 0.0, 0.0, 0.0, 0.0, 0.0, 0.0, 0.0, 0.0, 0.0, 0.0, 0.0, 0.0, 0.0, 0.0, 0.0, 0.0, 0.0, 0.0, 0.0, 0.0, 0.0, 0.0, 0.0, 0.0, 0.0, 0.0, 0.0, 0.0, 0.0, 0.0, 0.0, 0.0, 0.0, 0.0, 0.0, 0.0, 0.0, 0.0, 0.0, 0.0, 0.0, 0.0, 0.0, 0.0, 0.0, 0.0, 0.0, 0.0, 0.0, 0.0, 0.0, 0.0, 0.0, 0.0, 0.0, 0.0, 0.0, 0.0, 0.0, 0.0, 0.0, 0.0, 0.0, 0.0, 0.0, 0.0, 0.0, 0.0, 0.0, 0.0, 0.0, 0.0, 0.0, 0.0, 0.0, 0.0, 0.0, 0.0, 0.0, 0.0, 0.0, 0.0, 0.0, 0.0, 0.0, 0.0, 0.0, 0.0, 0.0, 0.0, 0.0, 0.0, 0.0, 0.0, 0.0, 0.0, 0.0, 0.0, 0.0, 0.0, 0.0, 0.0, 0.0, 0.0, 0.0, 0.0, 0.0, 0.0, 0.0, 0.0, 0.0, 0.0, 0.0, 0.0, 0.0, 0.0, 0.0, 0.0, 0.0, 0.0, 0.0, 0.0, 0.0, 0.0, 0.0, 0.0, 0.0, 0.0, 0.0, 0.0, 0.0, 0.0, 0.0, 0.0, 0.0, 0.0, 0.0, 0.0, 0.0, 0.0, 0.0, 0.0, 0.0, 0.0, 0.0, 0.0, 0.0, 0.0, 0.0, 0.0, 0.0, 0.0, 0.0, 0.0, 0.0, 0.0, 0.0, 0.0, 0.0, 0.0, 0.0, 0.0, 0.0, 0.0, 0.0, 0.0, 0.0, 0.0, 0.0, 0.0, 0.0, 0.0, 0.0, 0.0, 0.0, 0.0, 0.0, 0.0, 0.0, 0.0, 0.0, 0.0, 0.0, 0.0, 0.0, 0.0, 0.0, 0.0, 0.0, 0.0, 0.0, 0.0, 0.0, 0.0, 0.0, 0.0, 0.0, 0.0, 0.0, 0.0, 0.0, 0.0, 0.0, 0.0, 0.0, 0.0, 0.0, 0.0, 0.0, 0.0, 0.0, 0.0, 0.0, 0.0, 0.0, 0.0, 0.0, 0.0, 0.0, 0.0, 0.0, 0.0, 0.0, 0.0, 0.0, 0.0, 0.0, 0.0, 0.0, 0.0, 0.0, 0.0, 0.0, 0.0, 0.0, 0.0, 0.0, 0.0, 0.0, 0.0, 0.0, 0.0, 0.0, 0.0, 0.0, 0.0, 0.0, 0.0, 0.0, 0.0, 0.0, 0.0, 0.0, 0.0, 0.0, 0.0, 0.0, 0.0, 0.0, 0.0, 0.0, 0.0, 0.0, 0.0, 0.0, 0.0, 0.0, 0.0, 0.0, 0.0, 0.0, 0.0, 0.0, 0.0, 0.0, 0.0, 0.0, 0.0, 0.0, 0.0, 0.0, 0.0, 0.0, 0.0, 0.0, 0.0, 0.0, 0.0, 0.0, 0.0, 0.0, 0.0, 0.0, 0.0, 0.0, 0.0, 0.0, 0.0, 0.0, 0.0, 0.0, 0.0, 0.0, 0.0, 0.0, 0.0, 0.0, 0.0, 0.0, 0.0, 0.0, 0.0, 0.0, 0.0, 0.0, 0.0, 0.0, 0.0, 0.0, 0.0, 0.0, 0.0, 0.0, 0.0, 0.0, 0.0, 0.0, 0.0, 0.0, 0.0, 0.0, 0.0, 0.0, 0.0, 0.0, 0.0, 0.0, 0.0, 0.0, 0.0, 0.0, 0.0, 0.0, 0.0, 0.0, 0.0, 0.0, 0.0, 0.0, 0.0, 0.0, 0.0, 0.0, 0.0, 0.0, 0.0, 0.0, 0.0, 0.0, 0.0, 0.0, 0.0, 0.0, 0.0, 0.0, 0.0, 0.0, 0.0, 0.0, 0.0, 0.0, 0.0, 0.0, 0.0, 0.0, 0.0, 0.0, 0.0, 0.0, 0.0, 0.0, 0.0, 0.0, 0.0, 0.0, 0.0, 0.0, 0.0, 0.0, 0.0, 0.0, 0.0, 0.0, 0.0, 0.0, 0.0, 0.0, 0.0, 0.0, 0.0, 0.0, 0.0, 0.0, 0.0, 0.0, 0.0, 0.0, 0.0, 0.0, 0.0, 0.0, 0.0, 0.0, 0.0, 0.0, 0.0, 0.0, 0.0, 0.0, 0.0, 0.0, 0.0, 0.0, 0.0, 0.0, 0.0, 0.0, 0.0, 0.0, 0.0, 0.0, 0.0, 0.0, 0.0, 0.0, 0.0, 0.0, 0.0, 0.0, 0.0, 0.0, 0.0, 0.0, 0.0, 0.0, 0.0, 0.0, 0.0, 0.0, 0.0, 0.0, 0.0, 0.0, 0.0, 0.0, 0.0, 0.0, 0.0, 0.0, 0.0, 0.0, 0.0, 0.0, 0.0, 0.0, 0.0, 0.0, 0.0, 0.0, 0.0, 0.0, 0.0, 0.0, 0.0, 0.0, 0.0, 0.0, 0.0, 0.0, 0.0, 0.0, 0.0, 0.0, 0.0, 0.0, 0.0, 0.0, 0.0, 0.0, 0.0, 0.0, 0.0, 0.0, 0.0, 0.0, 0.0, 0.0, 0.0, 0.0, 0.0, 0.0, 0.0, 0.0, 0.0, 0.0, 0.0, 0.0, 0.0, 0.0, 0.0, 0.0, 0.0, 0.0, 0.0, 0.0, 0.0, 0.0, 0.0, 0.0, 0.0, 0.0, 0.0, 0.0, 0.0, 0.0, 0.0, 0.0, 0.0, 0.0, 0.0, 0.0, 0.0, 0.0, 0.0, 0.0, 0.0, 0.0, 0.0, 0.0, 0.0, 0.0, 0.0, 0.0, 0.0, 0.0, 0.0, 0.0, 0.0, 0.0, 0.0, 0.0, 0.0, 0.0, 0.0, 0.0, 0.0, 0.0, 0.0, 0.0, 0.0, 0.0, 0.0, 0.0, 0.0, 0.0, 0.0, 0.0, 0.0, 0.0, 0.0, 0.0, 0.0, 0.0, 0.0, 0.0, 0.0, 0.0, 0.0, 0.0, 0.0, 0.0, 0.0, 0.0, 0.0, 0.0, 0.0, 0.0, 0.0, 0.0, 0.0, 0.0, 0.0, 0.0, 0.0, 0.0, 0.0, 0.0, 0.0, 0.0, 0.0, 0.0, 0.0, 0.0, 0.0, 0.0, 0.0, 0.0, 0.0, 0.0, 0.0, 0.0, 0.0, 0.0, 0.0, 0.0, 0.0, 0.0, 0.0, 0.0, 0.0, 0.0, 0.0, 0.0, 0.0, 0.0, 0.0, 0.0, 0.0, 0.0, 0.0, 0.0, 0.0, 0.0, 0.0, 0.0, 0.0, 0.0, 0.0, 0.0, 0.0, 0.0, 0.0, 0.0, 0.0, 0.0, 0.0, 0.0, 0.0, 0.0, 0.0, 0.0, 0.0, 0.0, 0.0, 0.0, 0.0, 0.0, 0.0, 0.0, 0.0, 0.0, 0.0, 0.0, 0.0, 0.0, 0.0, 0.0, 0.0, 0.0, 0.0, 0.0, 0.0, 0.0, 0.0, 0.0, 0.0, 0.0, 0.0, 0.0, 0.0, 0.0, 0.0, 0.0, 0.0, 0.0, 0.0, 0.0, 0.0, 0.0, 0.0, 0.0, 0.0, 0.0, 0.0, 0.0, 0.0, 0.0, 0.0, 0.0, 0.0, 0.0, 0.0, 0.0, 0.0, 0.0, 0.0, 0.0, 0.0, 0.0, 0.0, 0.0, 0.0, 0.0, 0.0, 0.0, 0.0, 0.0, 0.0, 0.0, 0.0, 0.0, 0.0, 0.0, 0.0, 0.0, 0.0, 0.0, 0.0, 0.0, 0.0, 0.0, 0.0, 0.0, 0.0, 0.0, 0.0, 0.0, 0.0, 0.0, 0.0, 0.0, 0.0, 0.0, 0.0, 0.0, 0.0, 0.0, 0.0, 0.0, 0.0, 0.0, 0.0, 0.0, 0.0, 0.0, 0.0, 0.0, 0.0, 0.0, 0.0, 0.0, 0.0, 0.0, 0.0, 0.0, 0.0, 0.0, 0.0, 0.0, 0.0, 0.0, 0.0, 0.0, 0.0, 0.0, 0.0, 0.0, 0.0, 0.0, 0.0, 0.0, 0.0, 0.0, 0.0, 0.0, 0.0, 0.0, 0.0, 0.0, 0.0, 0.0, 0.0, 0.0, 0.0, 0.0, 0.0, 0.0, 0.0, 0.0, 0.0, 0.0, 0.0, 0.0, 0.0, 0.0, 0.0, 0.0, 0.0, 0.0, 0.0, 0.0, 0.0, 0.0, 0.0, 0.0, 0.0, 0.0, 0.0, 0.0, 0.0, 0.0, 0.0, 0.0, 0.0, 0.0, 0.0, 0.0, 0.0, 0.0, 0.0, 0.0, 0.0, 0.0, 0.0, 0.0, 0.0, 0.0, 0.0, 0.0, 0.0, 0.0, 0.0, 0.0, 0.0, 0.0, 0.0, 0.0, 0.0, 0.0, 0.0, 0.0, 0.0, 0.0, 0.0, 0.0, 0.0, 0.0, 0.0, 0.0, 0.0, 0.0, 0.0, 0.0, 0.0, 0.0, 0.0, 0.0, 0.0, 0.0, 0.0, 0.0, 0.0, 0.0, 0.0, 0.0, 0.0, 0.0, 0.0, 0.0, 0.0, 0.0, 0.0, 0.0, 0.0, 0.0, 0.0, 0.0, 0.0, 0.0, 0.0, 0.0, 0.0, 0.0, 0.0, 0.0, 0.0, 0.0, 0.0, 0.0, 0.0, 0.0, 0.0, 0.0, 0.0, 0.0, 0.0, 0.0, 0.0, 0.0, 0.0, 0.0, 0.0, 0.0, 0.0, 0.0, 0.0, 0.0, 0.0, 0.0, 0.0, 0.0, 0.0, 0.0, 0.0, 0.0, 0.0, 0.0, 0.0, 0.0, 0.0, 0.0, 0.0, 0.0, 0.0, 0.0, 0.0, 0.0, 0.0, 0.0, 0.0, 0.0, 0.0, 0.0, 0.0, 0.0, 0.0, 0.0, 0.0, 0.0, 0.0, 0.0, 0.0, 0.0, 0.0, 0.0, 0.0, 0.0, 0.0, 0.0, 0.0, 0.0, 0.0, 0.0, 0.0, 0.0, 0.0, 0.0, 0.0, 0.0, 0.0, 0.0, 0.0, 0.0, 0.0, 0.0, 0.0, 0.0, 0.0, 0.0, 0.0, 0.0, 0.0, 0.0, 0.0, 0.0, 0.0])
me_plane.materials.append(mat_wallpaper)
me_plane.materials.append(mat_ceiling)
me_plane.materials.append(mat_rug)
me_plane.materials.append(mat_window)
me_plane.materials.append(mat_door)
me_plane.materials.append(mat_otherdoor)
me_plane.materials.append(mat_closet)
me_plane.use_remesh_preserve_volume = False
me_plane.use_remesh_preserve_attributes = False
me_plane.use_mirror_vertex_groups = False
me_plane.update()

# ---- objects
ob_point = bpy.data.objects.new('Point', light_point)
ob_lamp = bpy.data.objects.new('Lamp', light_lamp)
ob_camera = bpy.data.objects.new('Camera', cam_camera)
ob_room = bpy.data.objects.new('Room', me_plane)

# ---- transforms, parenting, visibility, modifiers, constraints
ob_point.location = (2.602, 1.418, 1.619)
ob_point.lineart.crease_threshold = 0.0
ob_lamp.location = (0.2561, 6.83, 1.314)
ob_lamp.rotation_euler = (1.404, 1.159, 2.995)
ob_lamp.lock_rotations_4d = False
ob_lamp.empty_display_type = 'ARROWS'
ob_lamp.color = (0.0, 0.0, 0.0, 0.0)
ob_lamp.lineart.crease_threshold = 0.0
ob_camera.location = (7.481, -6.508, 5.344)
ob_camera.rotation_euler = (1.109, 0.0, 0.8149)
ob_camera.lock_rotations_4d = False
ob_camera.empty_display_type = 'ARROWS'
ob_camera.color = (0.0, 0.0, 0.0, 0.0)
ob_camera.display_type = 'WIRE'
ob_camera.lineart.crease_threshold = 0.0
ob_room.location = (0.0, 0.0, 0.0)
ob_room.scale = (3.0, 2.0, 2.0)
ob_room.lineart.crease_threshold = 0.0

# ---- collection membership
col_collection_1.objects.link(ob_point)
col_collection_1.objects.link(ob_lamp)
col_collection_1.objects.link(ob_camera)
col_collection_2.objects.link(ob_room)

# ---- scene / render settings (as saved in the file)
scene.camera = ob_camera
scene.frame_start = 1; scene.frame_end = 250; scene.frame_set(1)
scene.render.engine = 'BLENDER_EEVEE_NEXT'
scene.render.resolution_percentage = 50
scene.render.dither_intensity = 0.0
scene.cycles.use_denoising = False
scene.cycles.samples = 128
scene.cycles.sampling_pattern = 'TABULATED_SOBOL'
scene.cycles.light_sampling_threshold = 0.0
scene.cycles.use_adaptive_sampling = False
scene.cycles.use_light_tree = False
scene.cycles.blur_glossy = 0.0
scene.cycles.sample_clamp_indirect = 0.0
scene.view_settings.view_transform = 'Standard'
bpy.context.view_layer.update()
